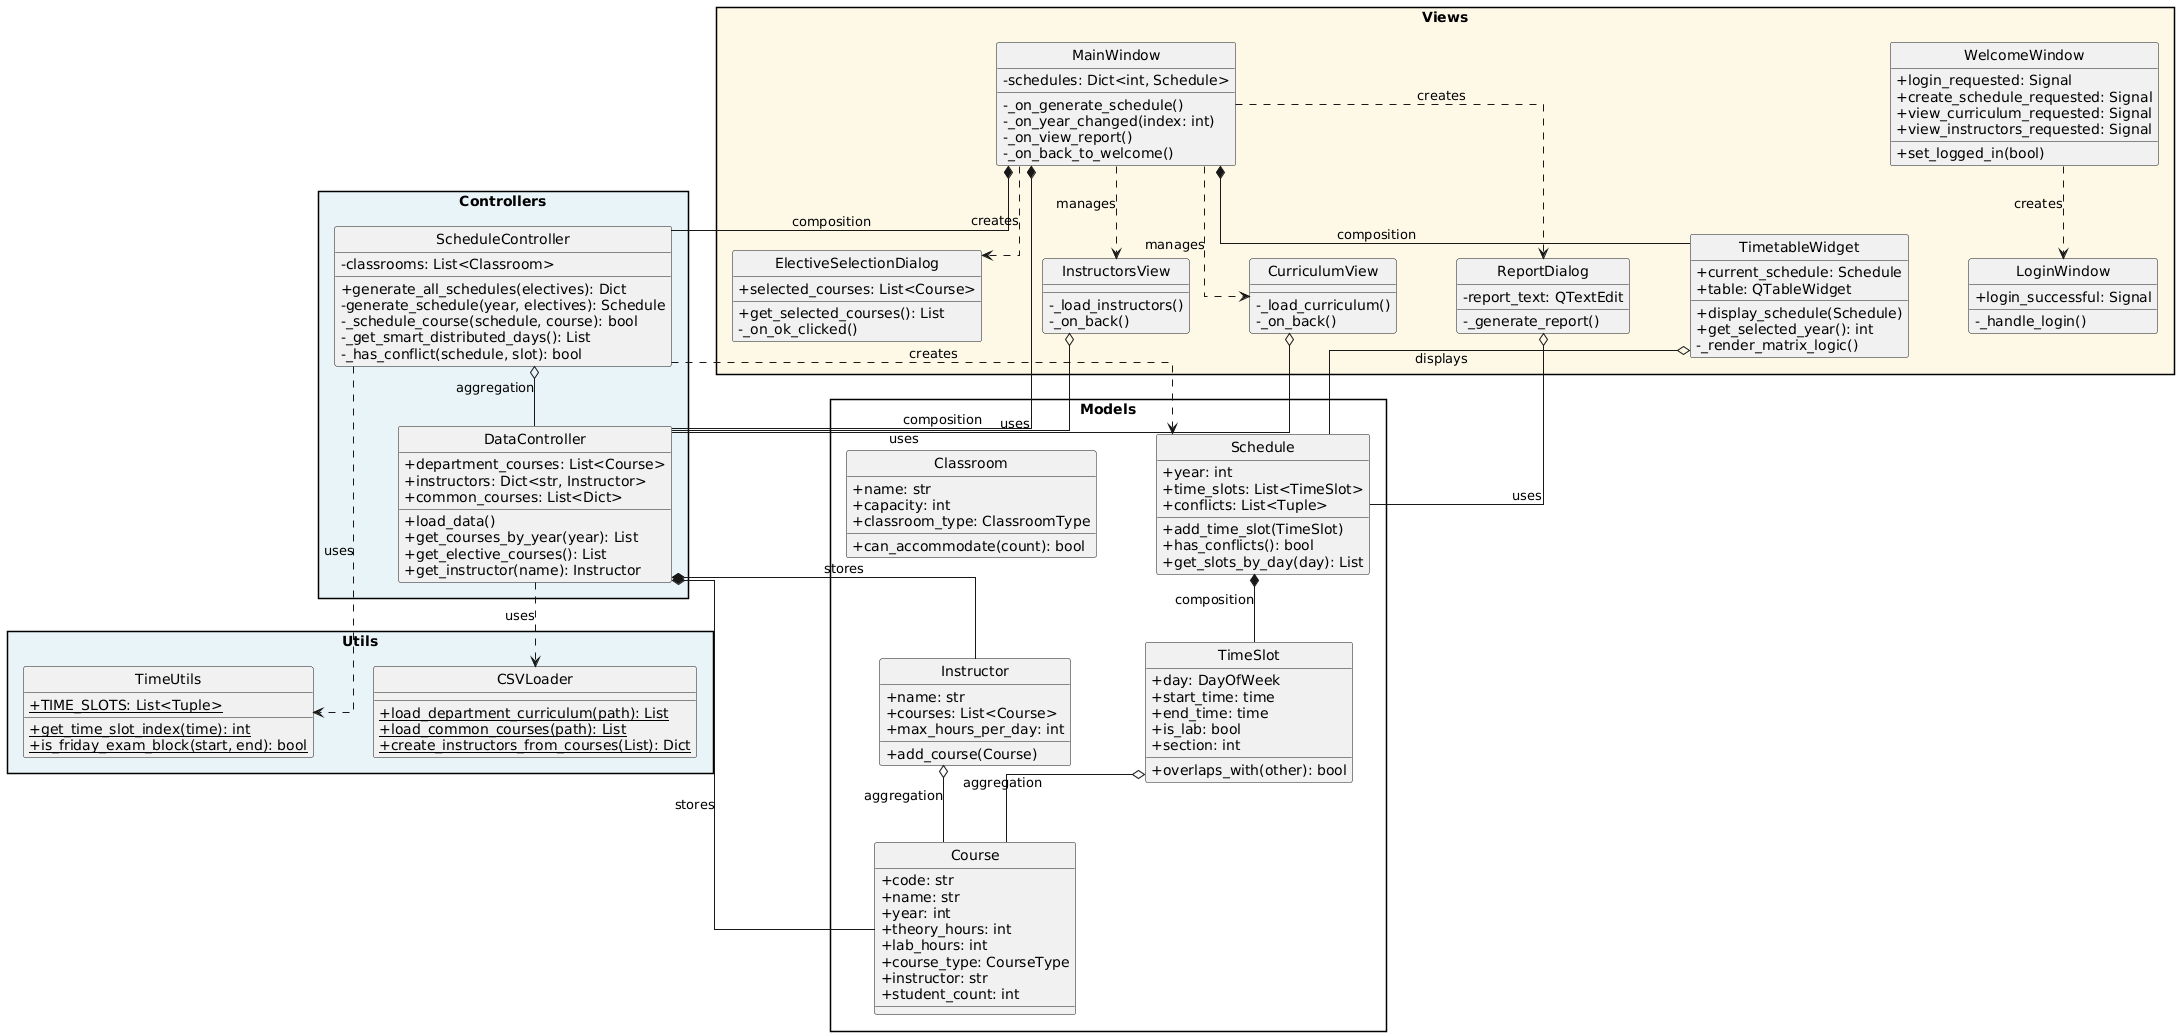

The diagram above was rendered by PlantUML. Its source (embedded in the PNG):
@startuml
skinparam style strictuml
skinparam classAttributeIconSize 0
skinparam packageStyle rectangle
skinparam linetype ortho
skinparam nodesep 60
skinparam ranksep 60

' --- VIEW KATMANI (KULLANICI ARAYÜZÜ) ---
package "Views" #FEF9E7 {
    class WelcomeWindow {
        +login_requested: Signal
        +create_schedule_requested: Signal
        +view_curriculum_requested: Signal
        +view_instructors_requested: Signal
        +set_logged_in(bool)
    }

    class LoginWindow {
        +login_successful: Signal
        -_handle_login()
    }

    class MainWindow {
        -schedules: Dict<int, Schedule>
        -_on_generate_schedule()
        -_on_year_changed(index: int)
        -_on_view_report()
        -_on_back_to_welcome()
    }

    class TimetableWidget {
        +current_schedule: Schedule
        +table: QTableWidget
        +display_schedule(Schedule)
        +get_selected_year(): int
        -_render_matrix_logic()
    }

    class ReportDialog {
        -report_text: QTextEdit
        -_generate_report()
    }

    class InstructorsView {
        -_load_instructors()
        -_on_back()
    }

    class CurriculumView {
        -_load_curriculum()
        -_on_back()
    }

    class ElectiveSelectionDialog {
        +selected_courses: List<Course>
        +get_selected_courses(): List
        -_on_ok_clicked()
    }
}

' --- CONTROLLER KATMANI (İŞ MANTIĞI) ---
package "Controllers" #E8F4F8 {
    class DataController {
        +department_courses: List<Course>
        +instructors: Dict<str, Instructor>
        +common_courses: List<Dict>
        +load_data()
        +get_courses_by_year(year): List
        +get_elective_courses(): List
        +get_instructor(name): Instructor
    }

    class ScheduleController {
        -classrooms: List<Classroom>
        +generate_all_schedules(electives): Dict
        -generate_schedule(year, electives): Schedule
        -_schedule_course(schedule, course): bool
        -_get_smart_distributed_days(): List
        -_has_conflict(schedule, slot): bool
    }
}

' --- MODEL KATMANI (VERİ YAPILARI) ---
package "Models" #F9F9F9 {
    class Schedule {
        +year: int
        +time_slots: List<TimeSlot>
        +conflicts: List<Tuple>
        +add_time_slot(TimeSlot)
        +has_conflicts(): bool
        +get_slots_by_day(day): List
    }

    class TimeSlot {
        +day: DayOfWeek
        +start_time: time
        +end_time: time
        +is_lab: bool
        +section: int
        +overlaps_with(other): bool
    }

    class Course {
        +code: str
        +name: str
        +year: int
        +theory_hours: int
        +lab_hours: int
        +course_type: CourseType
        +instructor: str
        +student_count: int
    }

    class Instructor {
        +name: str
        +courses: List<Course>
        +max_hours_per_day: int
        +add_course(Course)
    }

    class Classroom {
        +name: str
        +capacity: int
        +classroom_type: ClassroomType
        +can_accommodate(count): bool
    }
}

' --- UTILS KATMANI (ARAÇLAR) ---
package "Utils" #EBF5FB {
    class CSVLoader {
        {static} +load_department_curriculum(path): List
        {static} +load_common_courses(path): List
        {static} +create_instructors_from_courses(List): Dict
    }

    class TimeUtils {
        {static} +TIME_SLOTS: List<Tuple>
        {static} +get_time_slot_index(time): int
        {static} +is_friday_exam_block(start, end): bool
    }
}

' --- İLİŞKİLER (BAĞLANTILAR) ---

' MVC Ana Yapısı
MainWindow *-- DataController : composition
MainWindow *-- ScheduleController : composition
MainWindow *-- TimetableWidget : composition
WelcomeWindow ..> LoginWindow : creates

' Alt Pencerelerin Açılması
MainWindow ..> ReportDialog : creates
MainWindow ..> ElectiveSelectionDialog : creates
MainWindow ..> InstructorsView : manages
MainWindow ..> CurriculumView : manages

' Veri Akışı ve Kontrol
InstructorsView o-- DataController : uses
CurriculumView o-- DataController : uses
ReportDialog o-- Schedule : uses
TimetableWidget o-- Schedule : displays

' İş Mantığı Detayları
ScheduleController o-- DataController : aggregation
ScheduleController ..> Schedule : creates
ScheduleController ..> TimeUtils : uses
DataController ..> CSVLoader : uses

' Model Hiyerarşisi
Schedule *-- TimeSlot : composition
TimeSlot o-- Course : aggregation
Instructor o-- Course : aggregation
DataController *-- Instructor : stores
DataController *-- Course : stores
@enduml